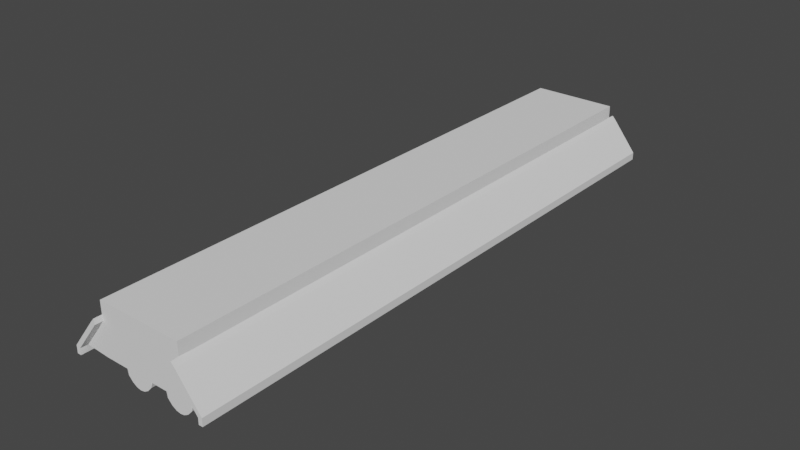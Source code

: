 # Source: HallwayLamp.blend  (saved by Blender 2.83.19; exported with 4.5.12 LTS)
import bpy
from mathutils import Matrix  # noqa: F401  (used for matrix-valued properties, if any)

bpy.ops.wm.read_factory_settings(use_empty=True)
scene = bpy.context.scene
scene.name = 'Scene'

# ---- collections
col_collection = bpy.data.collections.new('Collection'); scene.collection.children.link(col_collection)

# ---- node groups
ng_auto_smooth = bpy.data.node_groups.new('Auto Smooth', 'GeometryNodeTree')
_s = ng_auto_smooth.interface.new_socket(name='Geometry', in_out='OUTPUT', socket_type='NodeSocketGeometry')
_s = ng_auto_smooth.interface.new_socket(name='Geometry', in_out='INPUT', socket_type='NodeSocketGeometry')
_s = ng_auto_smooth.interface.new_socket(name='Angle', in_out='INPUT', socket_type='NodeSocketFloat')
_s.subtype = 'ANGLE'
_s.min_value = 0.0
_s.max_value = 3.142
ng_auto_smooth.is_modifier = True
_N = ng_auto_smooth.nodes; _L = ng_auto_smooth.links
n0 = _N.new('NodeGroupOutput'); n0.name = 'Group Output'; n0.location = (480, -100)
n1 = _N.new('NodeGroupInput'); n1.name = 'Group Input'; n1.location = (-420, -300)
n2 = _N.new('NodeGroupInput'); n2.name = 'Group Input.001'; n2.location = (-60, -100)
n3 = _N.new('GeometryNodeSetShadeSmooth'); n3.name = 'Set Shade Smooth'; n3.location = (120, -100)
n3.domain = 'EDGE'
n4 = _N.new('GeometryNodeSetShadeSmooth'); n4.name = 'Set Shade Smooth.001'; n4.location = (300, -100)
n5 = _N.new('GeometryNodeInputMeshEdgeAngle'); n5.name = 'Edge Angle'; n5.location = (-420, -220)
n6 = _N.new('GeometryNodeInputEdgeSmooth'); n6.name = 'Is Edge Smooth'; n6.location = (-60, -160)
n7 = _N.new('GeometryNodeInputShadeSmooth'); n7.name = 'Is Face Smooth'; n7.location = (-240, -340)
n8 = _N.new('FunctionNodeBooleanMath'); n8.name = 'Boolean Math'; n8.location = (-60, -220)
n9 = _N.new('FunctionNodeCompare'); n9.name = 'Compare'; n9.location = (-240, -180)
n9.operation = 'LESS_EQUAL'
_L.new(n5.outputs[0], n9.inputs[0])
_L.new(n4.outputs[0], n0.inputs[0])
_L.new(n1.outputs[1], n9.inputs[1])
_L.new(n9.outputs[0], n8.inputs[0])
_L.new(n7.outputs[0], n8.inputs[1])
_L.new(n2.outputs[0], n3.inputs[0])
_L.new(n6.outputs[0], n3.inputs[1])
_L.new(n3.outputs[0], n4.inputs[0])
_L.new(n8.outputs[0], n3.inputs[2])
n0.is_active_output = True

# ---- world
world_world = bpy.data.worlds.new('World'); scene.world = world_world
world_world.use_nodes = True; world_world.node_tree.nodes.clear()
_N = world_world.node_tree.nodes; _L = world_world.node_tree.links
n0 = _N.new('ShaderNodeOutputWorld'); n0.name = 'World Output'; n0.location = (300, 300)
n1 = _N.new('ShaderNodeBackground'); n1.name = 'Background'; n1.location = (10, 300)
n1.inputs[0].default_value = (0.05088, 0.05088, 0.05088, 1.0)
_L.new(n1.outputs[0], n0.inputs[0])
n0.is_active_output = True
world_world.color = (0.05088, 0.05088, 0.05088)
world_world.use_sun_shadow = False
world_world.sun_shadow_jitter_overblur = 0.0

# ---- meshes
me_plane = bpy.data.meshes.new('Plane')
me_plane.from_pydata([(0.8774, -1.0, 0.004753), (0.8025, -1.0, 0.0), (1.255, -1.0, -0.1022), (1.33, -1.0, -0.09744), (1.255, -1.0, -0.1227), (1.33, -1.0, -0.1227), (0.8774, -0.9752, 0.004753), (0.8774, -0.9374, 0.004753), (0.0, -0.9752, 0.0), (0.0, -0.9374, 0.0), (0.8025, -0.9752, 0.0), (0.8025, -0.9374, 0.0), (1.33, -0.9752, -0.09744), (1.33, -0.9374, -0.09744), (1.255, -0.9752, -0.1022), (1.255, -0.9374, -0.1022), (1.33, -0.9752, -0.1227), (1.33, -0.9374, -0.1227), (1.255, -0.9752, -0.1227), (1.255, -0.9374, -0.1227), (0.0, -0.9752, -0.1074), (0.0, -0.9374, -0.1074), (0.8025, -0.9752, -0.1074), (0.8025, -0.9374, -0.1074), (0.8774, 0.0, 0.004753), (0.0, 7.473e-05, 0.0), (0.8025, 7.473e-05, 0.0), (1.33, 0.0, -0.09744), (1.255, 7.473e-05, -0.1022), (1.33, 0.0, -0.1227), (1.255, 7.473e-05, -0.1227), (0.8084, -1.0, 0.01852), (0.0, -0.9752, 0.0193), (0.8025, -0.9752, 0.0193), (0.8084, -0.9374, 0.01852), (0.0, -0.9752, 0.06118), (0.8025, -0.9752, 0.06118), (0.8025, 0.0, 0.06118), (0.8084, 0.0, 0.01852), (0.0, 0.0, 0.06118)], [], [(10, 14, 2, 1), (1, 2, 3, 0), (2, 4, 5, 3), (14, 18, 4, 2), (3, 5, 16, 12), (12, 16, 17, 13), (28, 30, 19, 15), (15, 19, 18, 14), (4, 18, 16, 5), (18, 19, 17, 16), (0, 3, 12, 6), (6, 12, 13, 7), (26, 28, 15, 11), (20, 21, 23, 22), (9, 21, 20, 8), (11, 23, 21, 9), (8, 20, 22, 10), (15, 14, 22, 23), (15, 23, 11), (10, 22, 14), (13, 17, 29, 27), (19, 30, 29, 17), (7, 13, 27, 24), (9, 25, 26, 11), (32, 33, 36, 35), (8, 10, 33, 32), (7, 24, 38, 34), (6, 7, 34, 33), (35, 36, 37, 39), (10, 1, 31, 33), (0, 6, 33, 31), (33, 34, 38, 37, 36), (0, 31, 1)])
_uv = me_plane.uv_layers.new(name='UVMap')
_uv.uv.foreach_set('vector', [0.9012, 0.01238, 0.9012, 0.01238, 0.9012, 0.0, 0.9012, 0.0, 0.0, 0.0, 0.0, 0.0, 0.0, 0.0, 0.0, 0.0, 0.0, 0.0, 0.0, 0.0, 0.0, 0.0, 0.0, 0.0, 0.9012, 0.01238, 0.9012, 0.01238, 0.9012, 0.0, 0.9012, 0.0, 0.0, 0.0, 0.0, 0.0, 0.0, 0.0, 0.0, 0.0, 0.0, 0.0, 0.0, 0.0, 0.0, 0.0, 0.0, 0.0, 0.9012, 0.6729, 0.9012, 0.6729, 0.9012, 0.3457, 0.9012, 0.3457, 0.9012, 0.3457, 0.9012, 0.3457, 0.9012, 0.01238, 0.9012, 0.01238, 0.9012, 0.0, 0.9012, 0.01238, 1.0, 0.01238, 1.0, 0.0, 0.9012, 0.01238, 0.9012, 0.3457, 1.0, 0.3457, 1.0, 0.01238, 0.0, 0.0, 0.0, 0.0, 0.0, 0.0, 0.0, 0.0, 0.0, 0.0, 0.0, 0.0, 0.0, 0.0, 0.0, 0.0, 0.9012, 0.6729, 0.9012, 0.6729, 0.9012, 0.3457, 0.9012, 0.3457, 0.5, 0.01238, 0.5, 0.3457, 0.9012, 0.3457, 0.9012, 0.01238, 0.0, 0.0, 0.0, 0.0, 0.0, 0.0, 0.0, 0.0, 0.9012, 0.3457, 0.9012, 0.3457, 0.5, 0.3457, 0.5, 0.3457, 0.5, 0.01238, 0.5, 0.01238, 0.9012, 0.01238, 0.9012, 0.01238, 0.9012, 0.3457, 0.9012, 0.01238, 0.9012, 0.01238, 0.9012, 0.3457, 0.9012, 0.3457, 0.9012, 0.3457, 0.9012, 0.3457, 0.9012, 0.01238, 0.9012, 0.01238, 0.9012, 0.01238, 0.0, 0.0, 0.0, 0.0, 0.0, 0.0, 0.0, 0.0, 0.9012, 0.3457, 0.9012, 0.6729, 1.0, 0.6729, 1.0, 0.3457, 0.0, 0.0, 0.0, 0.0, 0.0, 0.0, 0.0, 0.0, 0.5, 0.3457, 0.5, 0.6729, 0.9012, 0.6729, 0.9012, 0.3457, 0.5, 0.01238, 0.9012, 0.01238, 0.9012, 0.01238, 0.5, 0.01238, 0.5, 0.01238, 0.9012, 0.01238, 0.9012, 0.01238, 0.5, 0.01238, 0.0, 0.0, 0.0, 0.0, 0.0, 0.0, 0.0, 0.0, 0.0, 0.0, 0.0, 0.0, 0.0, 0.0, 0.0, 0.0, 0.5, 0.01238, 0.9012, 0.01238, 0.9012, 0.01238, 0.5, 0.01238, 0.9012, 0.01238, 0.9012, 0.0, 0.0, 0.0, 0.0, 0.0, 0.0, 0.0, 0.0, 0.0, 0.0, 0.0, 0.0, 0.0, 0.0, 0.0, 0.0, 0.0, 0.0, 0.0, 0.9012, 0.01238, 0.9012, 0.01238, 0.0, 0.0, 0.0, 0.0, 0.9012, 0.0])
me_plane.use_remesh_fix_poles = True
me_plane.use_remesh_preserve_attributes = False
me_plane.use_mirror_vertex_groups = False
me_plane.update()
me_plane_001 = bpy.data.meshes.new('Plane.001')
me_plane_001.from_pydata([(0.02269, -0.8981, -0.1435), (0.1282, -0.8981, -0.1435), (0.01639, -0.8962, -0.01045), (0.1345, -0.8962, -0.01045), (0.01639, -0.936, -0.01045), (0.02269, -0.9341, -0.1435), (0.1282, -0.9341, -0.1435), (0.1345, -0.936, -0.01045), (0.03116, -0.8962, -0.1726), (0.04592, -0.8962, -0.1886), (0.06069, -0.8962, -0.1971), (0.07545, -0.8962, -0.1999), (0.09022, -0.8962, -0.1971), (0.105, -0.8962, -0.1886), (0.1198, -0.8962, -0.1726), (0.1198, -0.8962, -0.01045), (0.105, -0.8962, -0.01045), (0.09022, -0.8962, -0.01045), (0.07545, -0.8962, -0.01045), (0.06069, -0.8962, -0.01045), (0.04592, -0.8962, -0.01045), (0.03116, -0.8962, -0.01045), (0.03116, -0.936, -0.1726), (0.04592, -0.936, -0.1886), (0.06069, -0.936, -0.1971), (0.07545, -0.936, -0.1999), (0.09022, -0.936, -0.1971), (0.105, -0.936, -0.1886), (0.1198, -0.936, -0.1726), (0.1198, -0.936, -0.01045), (0.105, -0.936, -0.01045), (0.09022, -0.936, -0.01045), (0.07545, -0.936, -0.01045), (0.06069, -0.936, -0.01045), (0.04592, -0.936, -0.01045), (0.03116, -0.936, -0.01045)], [], [(14, 15, 3, 1), (28, 6, 7, 29), (14, 1, 6, 28), (1, 3, 7, 6), (2, 0, 5, 4), (21, 2, 4, 35), (3, 15, 29, 7), (15, 16, 30, 29), (16, 17, 31, 30), (17, 18, 32, 31), (18, 19, 33, 32), (19, 20, 34, 33), (20, 21, 35, 34), (0, 8, 22, 5), (8, 9, 23, 22), (9, 10, 24, 23), (10, 11, 25, 24), (11, 12, 26, 25), (12, 13, 27, 26), (13, 14, 28, 27), (5, 22, 35, 4), (22, 23, 34, 35), (23, 24, 33, 34), (24, 25, 32, 33), (25, 26, 31, 32), (26, 27, 30, 31), (27, 28, 29, 30), (0, 2, 21, 8), (8, 21, 20, 9), (9, 20, 19, 10), (10, 19, 18, 11), (11, 18, 17, 12), (12, 17, 16, 13), (13, 16, 15, 14)])
_uv = me_plane_001.uv_layers.new(name='UVMap')
_uv.uv.foreach_set('vector', [0.875, 0.0, 0.875, 1.0, 1.0, 1.0, 1.0, 0.0, 0.875, 0.0, 1.0, 0.0, 1.0, 1.0, 0.875, 1.0, 0.875, 0.0, 1.0, 0.0, 1.0, 0.0, 0.875, 0.0, 1.0, 0.0, 1.0, 1.0, 1.0, 1.0, 1.0, 0.0, 0.0, 1.0, 0.0, 0.0, 0.0, 0.0, 0.0, 1.0, 0.125, 1.0, 0.0, 1.0, 0.0, 1.0, 0.125, 1.0, 1.0, 1.0, 0.875, 1.0, 0.875, 1.0, 1.0, 1.0, 0.875, 1.0, 0.75, 1.0, 0.75, 1.0, 0.875, 1.0, 0.75, 1.0, 0.625, 1.0, 0.625, 1.0, 0.75, 1.0, 0.625, 1.0, 0.5, 1.0, 0.5, 1.0, 0.625, 1.0, 0.5, 1.0, 0.375, 1.0, 0.375, 1.0, 0.5, 1.0, 0.375, 1.0, 0.25, 1.0, 0.25, 1.0, 0.375, 1.0, 0.25, 1.0, 0.125, 1.0, 0.125, 1.0, 0.25, 1.0, 0.0, 0.0, 0.125, 0.0, 0.125, 0.0, 0.0, 0.0, 0.125, 0.0, 0.25, 0.0, 0.25, 0.0, 0.125, 0.0, 0.25, 0.0, 0.375, 0.0, 0.375, 0.0, 0.25, 0.0, 0.375, 0.0, 0.5, 0.0, 0.5, 0.0, 0.375, 0.0, 0.5, 0.0, 0.625, 0.0, 0.625, 0.0, 0.5, 0.0, 0.625, 0.0, 0.75, 0.0, 0.75, 0.0, 0.625, 0.0, 0.75, 0.0, 0.875, 0.0, 0.875, 0.0, 0.75, 0.0, 0.0, 0.0, 0.125, 0.0, 0.125, 1.0, 0.0, 1.0, 0.125, 0.0, 0.25, 0.0, 0.25, 1.0, 0.125, 1.0, 0.25, 0.0, 0.375, 0.0, 0.375, 1.0, 0.25, 1.0, 0.375, 0.0, 0.5, 0.0, 0.5, 1.0, 0.375, 1.0, 0.5, 0.0, 0.625, 0.0, 0.625, 1.0, 0.5, 1.0, 0.625, 0.0, 0.75, 0.0, 0.75, 1.0, 0.625, 1.0, 0.75, 0.0, 0.875, 0.0, 0.875, 1.0, 0.75, 1.0, 0.0, 0.0, 0.0, 1.0, 0.125, 1.0, 0.125, 0.0, 0.125, 0.0, 0.125, 1.0, 0.25, 1.0, 0.25, 0.0, 0.25, 0.0, 0.25, 1.0, 0.375, 1.0, 0.375, 0.0, 0.375, 0.0, 0.375, 1.0, 0.5, 1.0, 0.5, 0.0, 0.5, 0.0, 0.5, 1.0, 0.625, 1.0, 0.625, 0.0, 0.625, 0.0, 0.625, 1.0, 0.75, 1.0, 0.75, 0.0, 0.75, 0.0, 0.75, 1.0, 0.875, 1.0, 0.875, 0.0])
me_plane_001.use_remesh_fix_poles = True
me_plane_001.use_remesh_preserve_attributes = False
me_plane_001.use_mirror_vertex_groups = False
me_plane_001.update()
me_cylinder = bpy.data.meshes.new('Cylinder')
me_cylinder.from_pydata([(0.07527, -0.8434, -0.1106), (0.08098, -0.8434, -0.1112), (0.08647, -0.8434, -0.1128), (0.09152, -0.8434, -0.1156), (0.09596, -0.8434, -0.1192), (0.09959, -0.8434, -0.1236), (0.1023, -0.8434, -0.1287), (0.104, -0.8434, -0.1342), (0.1045, -0.8434, -0.1399), (0.104, -0.8434, -0.1456), (0.1023, -0.8434, -0.1511), (0.09959, -0.8434, -0.1561), (0.09596, -0.8434, -0.1606), (0.09152, -0.8434, -0.1642), (0.08647, -0.8434, -0.1669), (0.08098, -0.8434, -0.1686), (0.07527, -0.8434, -0.1691), (0.06957, -0.8434, -0.1686), (0.06408, -0.8434, -0.1669), (0.05902, -0.8434, -0.1642), (0.05459, -0.8434, -0.1606), (0.05095, -0.8434, -0.1561), (0.04825, -0.8434, -0.1511), (0.04659, -0.8434, -0.1456), (0.04602, -0.8434, -0.1399), (0.04659, -0.8434, -0.1342), (0.04825, -0.8434, -0.1287), (0.05095, -0.8434, -0.1236), (0.05459, -0.8434, -0.1192), (0.05902, -0.8434, -0.1156), (0.06408, -0.8434, -0.1128), (0.06957, -0.8434, -0.1112), (0.07527, 0.0, -0.09826), (0.08339, 0.0, -0.09906), (0.0912, 0.0, -0.1014), (0.09839, 0.0, -0.1053), (0.1047, 0.0, -0.1104), (0.1099, 0.0, -0.1168), (0.1137, 0.0, -0.1239), (0.1161, 0.0, -0.1318), (0.1169, 0.0, -0.1399), (0.1161, 0.0, -0.148), (0.1137, 0.0, -0.1558), (0.1099, 0.0, -0.163), (0.1047, 0.0, -0.1693), (0.09839, 0.0, -0.1745), (0.0912, 0.0, -0.1783), (0.08339, 0.0, -0.1807), (0.07527, 0.0, -0.1815), (0.06716, 0.0, -0.1807), (0.05935, 0.0, -0.1783), (0.05216, 0.0, -0.1745), (0.04585, 0.0, -0.1693), (0.04068, 0.0, -0.163), (0.03683, 0.0, -0.1558), (0.03446, 0.0, -0.148), (0.03366, 0.0, -0.1399), (0.03446, 0.0, -0.1318), (0.03683, 0.0, -0.1239), (0.04068, 0.0, -0.1168), (0.04585, 0.0, -0.1104), (0.05216, 0.0, -0.1053), (0.05935, 0.0, -0.1014), (0.06716, 0.0, -0.09906), (0.08098, -0.9111, -0.1112), (0.07527, -0.9111, -0.1106), (0.08647, -0.9111, -0.1128), (0.09152, -0.9111, -0.1156), (0.09596, -0.9111, -0.1192), (0.09959, -0.9111, -0.1236), (0.1023, -0.9111, -0.1287), (0.104, -0.9111, -0.1342), (0.1045, -0.9111, -0.1399), (0.104, -0.9111, -0.1456), (0.1023, -0.9111, -0.1511), (0.09959, -0.9111, -0.1561), (0.09596, -0.9111, -0.1606), (0.09152, -0.9111, -0.1642), (0.08647, -0.9111, -0.1669), (0.08098, -0.9111, -0.1686), (0.07527, -0.9111, -0.1691), (0.06957, -0.9111, -0.1686), (0.06408, -0.9111, -0.1669), (0.05902, -0.9111, -0.1642), (0.05459, -0.9111, -0.1606), (0.05095, -0.9111, -0.1561), (0.04825, -0.9111, -0.1511), (0.04659, -0.9111, -0.1456), (0.04602, -0.9111, -0.1399), (0.04659, -0.9111, -0.1342), (0.04825, -0.9111, -0.1287), (0.05095, -0.9111, -0.1236), (0.05459, -0.9111, -0.1192), (0.05902, -0.9111, -0.1156), (0.06408, -0.9111, -0.1128), (0.06957, -0.9111, -0.1112), (0.07527, -0.793, -0.09826), (0.08339, -0.793, -0.09906), (0.0912, -0.793, -0.1014), (0.09839, -0.793, -0.1053), (0.1047, -0.793, -0.1104), (0.1099, -0.793, -0.1168), (0.1137, -0.793, -0.1239), (0.1161, -0.793, -0.1318), (0.1169, -0.793, -0.1399), (0.1161, -0.793, -0.148), (0.1137, -0.793, -0.1558), (0.1099, -0.793, -0.163), (0.1047, -0.793, -0.1693), (0.09839, -0.793, -0.1745), (0.0912, -0.793, -0.1783), (0.08339, -0.793, -0.1807), (0.07527, -0.793, -0.1815), (0.06716, -0.793, -0.1807), (0.05935, -0.793, -0.1783), (0.05216, -0.793, -0.1745), (0.04585, -0.793, -0.1693), (0.04068, -0.793, -0.163), (0.03683, -0.793, -0.1558), (0.03446, -0.793, -0.148), (0.03366, -0.793, -0.1399), (0.03446, -0.793, -0.1318), (0.03683, -0.793, -0.1239), (0.04068, -0.793, -0.1168), (0.04585, -0.793, -0.1104), (0.05216, -0.793, -0.1053), (0.05935, -0.793, -0.1014), (0.06716, -0.793, -0.09906)], [], [(96, 0, 1, 97), (97, 1, 2, 98), (98, 2, 3, 99), (99, 3, 4, 100), (100, 4, 5, 101), (101, 5, 6, 102), (102, 6, 7, 103), (103, 7, 8, 104), (104, 8, 9, 105), (105, 9, 10, 106), (106, 10, 11, 107), (107, 11, 12, 108), (108, 12, 13, 109), (109, 13, 14, 110), (110, 14, 15, 111), (111, 15, 16, 112), (112, 16, 17, 113), (113, 17, 18, 114), (114, 18, 19, 115), (115, 19, 20, 116), (116, 20, 21, 117), (117, 21, 22, 118), (118, 22, 23, 119), (119, 23, 24, 120), (120, 24, 25, 121), (121, 25, 26, 122), (122, 26, 27, 123), (123, 27, 28, 124), (124, 28, 29, 125), (125, 29, 30, 126), (10, 9, 73, 74), (126, 30, 31, 127), (127, 31, 0, 96), (64, 65, 95, 94, 93, 92, 91, 90, 89, 88, 87, 86, 85, 84, 83, 82, 81, 80, 79, 78, 77, 76, 75, 74, 73, 72, 71, 70, 69, 68, 67, 66), (24, 23, 87, 88), (11, 10, 74, 75), (25, 24, 88, 89), (12, 11, 75, 76), (26, 25, 89, 90), (13, 12, 76, 77), (1, 0, 65, 64), (27, 26, 90, 91), (14, 13, 77, 78), (28, 27, 91, 92), (15, 14, 78, 79), (2, 1, 64, 66), (29, 28, 92, 93), (16, 15, 79, 80), (3, 2, 66, 67), (30, 29, 93, 94), (17, 16, 80, 81), (4, 3, 67, 68), (31, 30, 94, 95), (18, 17, 81, 82), (5, 4, 68, 69), (0, 31, 95, 65), (19, 18, 82, 83), (6, 5, 69, 70), (20, 19, 83, 84), (7, 6, 70, 71), (21, 20, 84, 85), (8, 7, 71, 72), (22, 21, 85, 86), (9, 8, 72, 73), (23, 22, 86, 87), (63, 127, 96, 32), (62, 126, 127, 63), (61, 125, 126, 62), (60, 124, 125, 61), (59, 123, 124, 60), (58, 122, 123, 59), (57, 121, 122, 58), (56, 120, 121, 57), (55, 119, 120, 56), (54, 118, 119, 55), (53, 117, 118, 54), (52, 116, 117, 53), (51, 115, 116, 52), (50, 114, 115, 51), (49, 113, 114, 50), (48, 112, 113, 49), (47, 111, 112, 48), (46, 110, 111, 47), (45, 109, 110, 46), (44, 108, 109, 45), (43, 107, 108, 44), (42, 106, 107, 43), (41, 105, 106, 42), (40, 104, 105, 41), (39, 103, 104, 40), (38, 102, 103, 39), (37, 101, 102, 38), (36, 100, 101, 37), (35, 99, 100, 36), (34, 98, 99, 35), (33, 97, 98, 34), (32, 96, 97, 33)])
me_cylinder.polygons.foreach_set('use_smooth', [True] * 97)
_k = set([(0, 1), (0, 31), (1, 2), (2, 3), (3, 4), (4, 5), (5, 6), (6, 7), (7, 8), (8, 9), (9, 10), (10, 11), (11, 12), (12, 13), (13, 14), (14, 15), (15, 16), (16, 17), (17, 18), (18, 19), (19, 20), (20, 21), (21, 22), (22, 23), (23, 24), (24, 25), (25, 26), (26, 27), (27, 28), (28, 29), (29, 30), (30, 31), (96, 97), (96, 127), (97, 98), (98, 99), (99, 100), (100, 101), (101, 102), (102, 103), (103, 104), (104, 105), (105, 106), (106, 107), (107, 108), (108, 109), (109, 110), (110, 111), (111, 112), (112, 113), (113, 114), (114, 115), (115, 116), (116, 117), (117, 118), (118, 119), (119, 120), (120, 121), (121, 122), (122, 123), (123, 124), (124, 125), (125, 126), (126, 127)])
me_cylinder.attributes.new('sharp_edge', 'BOOLEAN', 'EDGE').data.foreach_set('value', [ (min(e.vertices), max(e.vertices)) in _k for e in me_cylinder.edges])
_uv = me_cylinder.uv_layers.new(name='UVMap')
_uv.uv.foreach_set('vector', [1.0, 0.9768, 1.0, 1.0, 0.9688, 1.0, 0.9688, 0.9768, 0.9688, 0.9768, 0.9688, 1.0, 0.9375, 1.0, 0.9375, 0.9768, 0.9375, 0.9768, 0.9375, 1.0, 0.9062, 1.0, 0.9063, 0.9768, 0.9063, 0.9768, 0.9062, 1.0, 0.875, 1.0, 0.875, 0.9768, 0.875, 0.9768, 0.875, 1.0, 0.8438, 1.0, 0.8438, 0.9768, 0.8438, 0.9768, 0.8438, 1.0, 0.8125, 1.0, 0.8125, 0.9768, 0.8125, 0.9768, 0.8125, 1.0, 0.7812, 1.0, 0.7813, 0.9768, 0.7813, 0.9768, 0.7812, 1.0, 0.75, 1.0, 0.75, 0.9768, 0.75, 0.9768, 0.75, 1.0, 0.7188, 1.0, 0.7188, 0.9768, 0.7188, 0.9768, 0.7188, 1.0, 0.6875, 1.0, 0.6875, 0.9768, 0.6875, 0.9768, 0.6875, 1.0, 0.6562, 1.0, 0.6562, 0.9768, 0.6562, 0.9768, 0.6562, 1.0, 0.625, 1.0, 0.625, 0.9768, 0.625, 0.9768, 0.625, 1.0, 0.5938, 1.0, 0.5938, 0.9768, 0.5938, 0.9768, 0.5938, 1.0, 0.5625, 1.0, 0.5625, 0.9768, 0.5625, 0.9768, 0.5625, 1.0, 0.5312, 1.0, 0.5312, 0.9768, 0.5312, 0.9768, 0.5312, 1.0, 0.5, 1.0, 0.5, 0.9768, 0.5, 0.9768, 0.5, 1.0, 0.4688, 1.0, 0.4688, 0.9768, 0.4688, 0.9768, 0.4688, 1.0, 0.4375, 1.0, 0.4375, 0.9768, 0.4375, 0.9768, 0.4375, 1.0, 0.4062, 1.0, 0.4063, 0.9768, 0.4063, 0.9768, 0.4062, 1.0, 0.375, 1.0, 0.375, 0.9768, 0.375, 0.9768, 0.375, 1.0, 0.3438, 1.0, 0.3438, 0.9768, 0.3438, 0.9768, 0.3438, 1.0, 0.3125, 1.0, 0.3125, 0.9768, 0.3125, 0.9768, 0.3125, 1.0, 0.2812, 1.0, 0.2812, 0.9768, 0.2812, 0.9768, 0.2812, 1.0, 0.25, 1.0, 0.25, 0.9768, 0.25, 0.9768, 0.25, 1.0, 0.2188, 1.0, 0.2188, 0.9768, 0.2188, 0.9768, 0.2188, 1.0, 0.1875, 1.0, 0.1875, 0.9768, 0.1875, 0.9768, 0.1875, 1.0, 0.1562, 1.0, 0.1562, 0.9768, 0.1562, 0.9768, 0.1562, 1.0, 0.125, 1.0, 0.125, 0.9768, 0.125, 0.9768, 0.125, 1.0, 0.09375, 1.0, 0.09375, 0.9768, 0.09375, 0.9768, 0.09375, 1.0, 0.0625, 1.0, 0.0625, 0.9768, 0.6875, 1.0, 0.7188, 1.0, 0.7188, 1.0, 0.6875, 1.0, 0.0625, 0.9768, 0.0625, 1.0, 0.03125, 1.0, 0.03125, 0.9768, 0.03125, 0.9768, 0.03125, 1.0, 0.0, 1.0, 0.0, 0.9768, 0.2968, 0.4854, 0.25, 0.49, 0.2032, 0.4854, 0.1582, 0.4717, 0.1167, 0.4496, 0.08029, 0.4197, 0.05045, 0.3833, 0.02827, 0.3418, 0.01461, 0.2968, 0.01, 0.25, 0.01461, 0.2032, 0.02827, 0.1582, 0.05045, 0.1167, 0.08029, 0.08029, 0.1167, 0.05045, 0.1582, 0.02827, 0.2032, 0.01461, 0.25, 0.01, 0.2968, 0.01461, 0.3418, 0.02827, 0.3833, 0.05045, 0.4197, 0.08029, 0.4496, 0.1167, 0.4717, 0.1582, 0.4854, 0.2032, 0.49, 0.25, 0.4854, 0.2968, 0.4717, 0.3418, 0.4496, 0.3833, 0.4197, 0.4197, 0.3833, 0.4496, 0.3418, 0.4717, 0.25, 1.0, 0.2812, 1.0, 0.2812, 1.0, 0.25, 1.0, 0.6562, 1.0, 0.6875, 1.0, 0.6875, 1.0, 0.6562, 1.0, 0.2188, 1.0, 0.25, 1.0, 0.25, 1.0, 0.2188, 1.0, 0.625, 1.0, 0.6562, 1.0, 0.6562, 1.0, 0.625, 1.0, 0.1875, 1.0, 0.2188, 1.0, 0.2188, 1.0, 0.1875, 1.0, 0.5938, 1.0, 0.625, 1.0, 0.625, 1.0, 0.5938, 1.0, 0.9688, 1.0, 1.0, 1.0, 1.0, 1.0, 0.9688, 1.0, 0.1562, 1.0, 0.1875, 1.0, 0.1875, 1.0, 0.1562, 1.0, 0.5625, 1.0, 0.5938, 1.0, 0.5938, 1.0, 0.5625, 1.0, 0.125, 1.0, 0.1562, 1.0, 0.1562, 1.0, 0.125, 1.0, 0.5312, 1.0, 0.5625, 1.0, 0.5625, 1.0, 0.5312, 1.0, 0.9375, 1.0, 0.9688, 1.0, 0.9688, 1.0, 0.9375, 1.0, 0.09375, 1.0, 0.125, 1.0, 0.125, 1.0, 0.09375, 1.0, 0.5, 1.0, 0.5312, 1.0, 0.5312, 1.0, 0.5, 1.0, 0.9062, 1.0, 0.9375, 1.0, 0.9375, 1.0, 0.9062, 1.0, 0.0625, 1.0, 0.09375, 1.0, 0.09375, 1.0, 0.0625, 1.0, 0.4688, 1.0, 0.5, 1.0, 0.5, 1.0, 0.4688, 1.0, 0.875, 1.0, 0.9062, 1.0, 0.9062, 1.0, 0.875, 1.0, 0.03125, 1.0, 0.0625, 1.0, 0.0625, 1.0, 0.03125, 1.0, 0.4375, 1.0, 0.4688, 1.0, 0.4688, 1.0, 0.4375, 1.0, 0.8438, 1.0, 0.875, 1.0, 0.875, 1.0, 0.8438, 1.0, 0.0, 1.0, 0.03125, 1.0, 0.03125, 1.0, 0.0, 1.0, 0.4062, 1.0, 0.4375, 1.0, 0.4375, 1.0, 0.4062, 1.0, 0.8125, 1.0, 0.8438, 1.0, 0.8438, 1.0, 0.8125, 1.0, 0.375, 1.0, 0.4062, 1.0, 0.4062, 1.0, 0.375, 1.0, 0.7812, 1.0, 0.8125, 1.0, 0.8125, 1.0, 0.7812, 1.0, 0.3438, 1.0, 0.375, 1.0, 0.375, 1.0, 0.3438, 1.0, 0.75, 1.0, 0.7812, 1.0, 0.7812, 1.0, 0.75, 1.0, 0.3125, 1.0, 0.3438, 1.0, 0.3438, 1.0, 0.3125, 1.0, 0.7188, 1.0, 0.75, 1.0, 0.75, 1.0, 0.7188, 1.0, 0.2812, 1.0, 0.3125, 1.0, 0.3125, 1.0, 0.2812, 1.0, 0.03125, 0.75, 0.03125, 0.9768, 0.0, 0.9768, 0.0, 0.75, 0.0625, 0.75, 0.0625, 0.9768, 0.03125, 0.9768, 0.03125, 0.75, 0.09375, 0.75, 0.09375, 0.9768, 0.0625, 0.9768, 0.0625, 0.75, 0.125, 0.75, 0.125, 0.9768, 0.09375, 0.9768, 0.09375, 0.75, 0.1562, 0.75, 0.1562, 0.9768, 0.125, 0.9768, 0.125, 0.75, 0.1875, 0.75, 0.1875, 0.9768, 0.1562, 0.9768, 0.1562, 0.75, 0.2188, 0.75, 0.2188, 0.9768, 0.1875, 0.9768, 0.1875, 0.75, 0.25, 0.75, 0.25, 0.9768, 0.2188, 0.9768, 0.2188, 0.75, 0.2812, 0.75, 0.2812, 0.9768, 0.25, 0.9768, 0.25, 0.75, 0.3125, 0.75, 0.3125, 0.9768, 0.2812, 0.9768, 0.2812, 0.75, 0.3438, 0.75, 0.3438, 0.9768, 0.3125, 0.9768, 0.3125, 0.75, 0.375, 0.75, 0.375, 0.9768, 0.3438, 0.9768, 0.3438, 0.75, 0.4062, 0.75, 0.4063, 0.9768, 0.375, 0.9768, 0.375, 0.75, 0.4375, 0.75, 0.4375, 0.9768, 0.4063, 0.9768, 0.4062, 0.75, 0.4688, 0.75, 0.4688, 0.9768, 0.4375, 0.9768, 0.4375, 0.75, 0.5, 0.75, 0.5, 0.9768, 0.4688, 0.9768, 0.4688, 0.75, 0.5312, 0.75, 0.5312, 0.9768, 0.5, 0.9768, 0.5, 0.75, 0.5625, 0.75, 0.5625, 0.9768, 0.5312, 0.9768, 0.5312, 0.75, 0.5938, 0.75, 0.5938, 0.9768, 0.5625, 0.9768, 0.5625, 0.75, 0.625, 0.75, 0.625, 0.9768, 0.5938, 0.9768, 0.5938, 0.75, 0.6562, 0.75, 0.6562, 0.9768, 0.625, 0.9768, 0.625, 0.75, 0.6875, 0.75, 0.6875, 0.9768, 0.6562, 0.9768, 0.6562, 0.75, 0.7188, 0.75, 0.7188, 0.9768, 0.6875, 0.9768, 0.6875, 0.75, 0.75, 0.75, 0.75, 0.9768, 0.7188, 0.9768, 0.7188, 0.75, 0.7812, 0.75, 0.7813, 0.9768, 0.75, 0.9768, 0.75, 0.75, 0.8125, 0.75, 0.8125, 0.9768, 0.7813, 0.9768, 0.7812, 0.75, 0.8438, 0.75, 0.8438, 0.9768, 0.8125, 0.9768, 0.8125, 0.75, 0.875, 0.75, 0.875, 0.9768, 0.8438, 0.9768, 0.8438, 0.75, 0.9062, 0.75, 0.9063, 0.9768, 0.875, 0.9768, 0.875, 0.75, 0.9375, 0.75, 0.9375, 0.9768, 0.9063, 0.9768, 0.9062, 0.75, 0.9688, 0.75, 0.9688, 0.9768, 0.9375, 0.9768, 0.9375, 0.75, 1.0, 0.75, 1.0, 0.9768, 0.9688, 0.9768, 0.9688, 0.75])
me_cylinder.use_remesh_fix_poles = True
me_cylinder.use_remesh_preserve_attributes = False
me_cylinder.use_mirror_vertex_groups = False
me_cylinder.update()

# ---- objects
ob_plane = bpy.data.objects.new('Plane', me_plane)
ob_plane_001 = bpy.data.objects.new('Plane.001', me_plane_001)
ob_cylinder = bpy.data.objects.new('Cylinder', me_cylinder)

# ---- transforms, parenting, visibility, modifiers, constraints
ob_plane.location = (0.0, 0.0, 0.0)
ob_plane.scale = (0.1799, 1.0, 1.0)
ob_plane.lineart.crease_threshold = 0.0
_m = ob_plane.modifiers.new('Mirror', 'MIRROR')
_m.use_axis = (True, True, False)
_m.use_clip = True
ob_plane_001.location = (0.0, 0.0, 0.0)
ob_plane_001.lineart.crease_threshold = 0.0
_m = ob_plane_001.modifiers.new('Mirror', 'MIRROR')
_m.use_axis = (False, True, False)
_m = ob_plane_001.modifiers.new('Array', 'ARRAY')
_m.constant_offset_displace = (0.0, 0.0, 0.0)
_m.relative_offset_displace = (-1.3, 0.0, 0.0)
ob_cylinder.location = (0.0, 0.0, 0.0)
ob_cylinder.lineart.crease_threshold = 0.0
_m = ob_cylinder.modifiers.new('Mirror', 'MIRROR')
_m.use_axis = (False, True, False)
_m.use_clip = True
_m = ob_cylinder.modifiers.new('Array', 'ARRAY')
_m.constant_offset_displace = (0.0, 0.0, 0.0)
_m.relative_offset_displace = (-1.83, 0.0, 0.0)
_m = ob_cylinder.modifiers.new('Auto Smooth', 'NODES')
_m.node_group = ng_auto_smooth
_gi = [s.identifier for s in ng_auto_smooth.interface.items_tree if s.item_type == 'SOCKET' and s.in_out == 'INPUT']
_m[_gi[1]] = 0.4328  # Angle

# ---- collection membership
col_collection.objects.link(ob_plane)
col_collection.objects.link(ob_plane_001)
col_collection.objects.link(ob_cylinder)

# ---- scene / render settings (as saved in the file)
scene.frame_start = 1; scene.frame_end = 250; scene.frame_set(0)
scene.render.engine = 'BLENDER_EEVEE_NEXT'
scene.cycles.use_denoising = False
scene.cycles.samples = 128
scene.cycles.sampling_pattern = 'TABULATED_SOBOL'
scene.cycles.use_adaptive_sampling = False
scene.cycles.use_light_tree = False
scene.view_settings.view_transform = 'Filmic'
bpy.context.view_layer.update()

# ---- added for rendering (the .blend has no active camera and no usable light): camera, sun
cam_auto = bpy.data.cameras.new('AutoCamera')
cam_auto.lens = 50.0
cam_auto.sensor_width = 36.0
cam_auto.clip_end = 1000.0
ob_auto_camera = bpy.data.objects.new('AutoCamera', cam_auto)
scene.collection.objects.link(ob_auto_camera)
ob_auto_camera.location = (1.91791, -2.30149, 1.46499)
ob_auto_camera.rotation_euler = (1.09748, -7.21219e-08, 0.694738)
scene.camera = ob_auto_camera
light_auto_sun = bpy.data.lights.new('AutoSun', 'SUN')
light_auto_sun.energy = 3.0
light_auto_sun.angle = 0.0523599
ob_auto_sun = bpy.data.objects.new('AutoSun', light_auto_sun)
scene.collection.objects.link(ob_auto_sun)
ob_auto_sun.rotation_euler = (0.872665, 0.174533, 0.523599)
bpy.context.view_layer.update()
